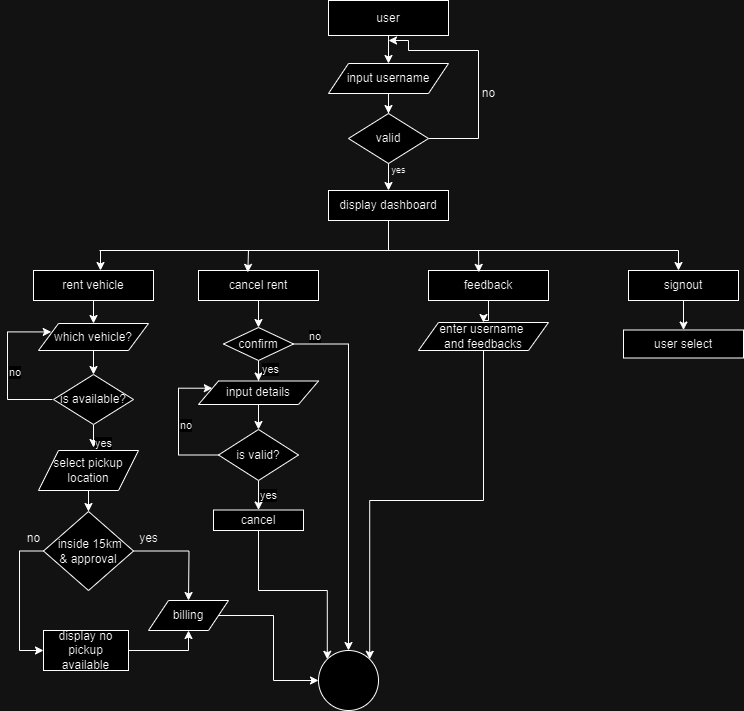

The diagram above was exported from draw.io. Its source (the exported page's mxGraphModel, read from the mxfile embedded in the PNG):
<mxGraphModel dx="1050" dy="1738" grid="1" gridSize="10" guides="1" tooltips="1" connect="1" arrows="1" fold="1" page="1" pageScale="1" pageWidth="827" pageHeight="1169" math="0" shadow="0">
  <root>
    <mxCell id="WIyWlLk6GJQsqaUBKTNV-0" />
    <mxCell id="WIyWlLk6GJQsqaUBKTNV-1" parent="WIyWlLk6GJQsqaUBKTNV-0" />
    <mxCell id="2b3LfyFu2BLZqyB4DEFY-2" value="" style="edgeStyle=orthogonalEdgeStyle;rounded=0;orthogonalLoop=1;jettySize=auto;html=1;" parent="WIyWlLk6GJQsqaUBKTNV-1" source="2b3LfyFu2BLZqyB4DEFY-0" target="2b3LfyFu2BLZqyB4DEFY-1" edge="1">
      <mxGeometry relative="1" as="geometry" />
    </mxCell>
    <mxCell id="2b3LfyFu2BLZqyB4DEFY-0" value="user" style="rounded=0;whiteSpace=wrap;html=1;" parent="WIyWlLk6GJQsqaUBKTNV-1" vertex="1">
      <mxGeometry x="330" y="-1150" width="120" height="35" as="geometry" />
    </mxCell>
    <mxCell id="2b3LfyFu2BLZqyB4DEFY-4" value="" style="edgeStyle=orthogonalEdgeStyle;rounded=0;orthogonalLoop=1;jettySize=auto;html=1;" parent="WIyWlLk6GJQsqaUBKTNV-1" source="2b3LfyFu2BLZqyB4DEFY-1" target="2b3LfyFu2BLZqyB4DEFY-3" edge="1">
      <mxGeometry relative="1" as="geometry" />
    </mxCell>
    <mxCell id="2b3LfyFu2BLZqyB4DEFY-1" value="input username" style="shape=parallelogram;perimeter=parallelogramPerimeter;whiteSpace=wrap;html=1;fixedSize=1;rounded=0;" parent="WIyWlLk6GJQsqaUBKTNV-1" vertex="1">
      <mxGeometry x="330" y="-1087" width="120" height="30" as="geometry" />
    </mxCell>
    <mxCell id="xlmZA3E2sJbtWLaRe-Kv-0" style="edgeStyle=orthogonalEdgeStyle;rounded=0;orthogonalLoop=1;jettySize=auto;html=1;exitX=1;exitY=0.5;exitDx=0;exitDy=0;" parent="WIyWlLk6GJQsqaUBKTNV-1" source="2b3LfyFu2BLZqyB4DEFY-3" edge="1">
      <mxGeometry relative="1" as="geometry">
        <mxPoint x="390" y="-1110" as="targetPoint" />
        <Array as="points">
          <mxPoint x="480" y="-1012" />
          <mxPoint x="480" y="-1100" />
          <mxPoint x="410" y="-1100" />
          <mxPoint x="410" y="-1110" />
        </Array>
      </mxGeometry>
    </mxCell>
    <mxCell id="2b3LfyFu2BLZqyB4DEFY-3" value="valid" style="rhombus;whiteSpace=wrap;html=1;rounded=0;" parent="WIyWlLk6GJQsqaUBKTNV-1" vertex="1">
      <mxGeometry x="350" y="-1037" width="80" height="50" as="geometry" />
    </mxCell>
    <mxCell id="2b3LfyFu2BLZqyB4DEFY-5" value="display dashboard" style="whiteSpace=wrap;html=1;rounded=0;" parent="WIyWlLk6GJQsqaUBKTNV-1" vertex="1">
      <mxGeometry x="330" y="-960" width="120" height="30" as="geometry" />
    </mxCell>
    <mxCell id="2b3LfyFu2BLZqyB4DEFY-7" value="" style="endArrow=none;html=1;rounded=0;" parent="WIyWlLk6GJQsqaUBKTNV-1" edge="1">
      <mxGeometry width="50" height="50" relative="1" as="geometry">
        <mxPoint x="101" y="-900" as="sourcePoint" />
        <mxPoint x="680" y="-900" as="targetPoint" />
      </mxGeometry>
    </mxCell>
    <mxCell id="2b3LfyFu2BLZqyB4DEFY-12" value="" style="endArrow=none;html=1;rounded=0;entryX=0.5;entryY=1;entryDx=0;entryDy=0;" parent="WIyWlLk6GJQsqaUBKTNV-1" target="2b3LfyFu2BLZqyB4DEFY-5" edge="1">
      <mxGeometry width="50" height="50" relative="1" as="geometry">
        <mxPoint x="390" y="-900" as="sourcePoint" />
        <mxPoint x="580" y="-1020" as="targetPoint" />
      </mxGeometry>
    </mxCell>
    <mxCell id="2b3LfyFu2BLZqyB4DEFY-23" value="" style="edgeStyle=orthogonalEdgeStyle;rounded=0;orthogonalLoop=1;jettySize=auto;html=1;" parent="WIyWlLk6GJQsqaUBKTNV-1" source="2b3LfyFu2BLZqyB4DEFY-13" target="2b3LfyFu2BLZqyB4DEFY-22" edge="1">
      <mxGeometry relative="1" as="geometry" />
    </mxCell>
    <mxCell id="2b3LfyFu2BLZqyB4DEFY-13" value="rent vehicle" style="rounded=0;whiteSpace=wrap;html=1;" parent="WIyWlLk6GJQsqaUBKTNV-1" vertex="1">
      <mxGeometry x="35" y="-880" width="120" height="30" as="geometry" />
    </mxCell>
    <mxCell id="2b3LfyFu2BLZqyB4DEFY-31" value="" style="edgeStyle=orthogonalEdgeStyle;rounded=0;orthogonalLoop=1;jettySize=auto;html=1;" parent="WIyWlLk6GJQsqaUBKTNV-1" source="2b3LfyFu2BLZqyB4DEFY-14" target="2b3LfyFu2BLZqyB4DEFY-30" edge="1">
      <mxGeometry relative="1" as="geometry" />
    </mxCell>
    <mxCell id="2b3LfyFu2BLZqyB4DEFY-14" value="cancel rent" style="rounded=0;whiteSpace=wrap;html=1;" parent="WIyWlLk6GJQsqaUBKTNV-1" vertex="1">
      <mxGeometry x="200" y="-880" width="120" height="30" as="geometry" />
    </mxCell>
    <mxCell id="2b3LfyFu2BLZqyB4DEFY-50" value="" style="edgeStyle=orthogonalEdgeStyle;rounded=0;orthogonalLoop=1;jettySize=auto;html=1;" parent="WIyWlLk6GJQsqaUBKTNV-1" source="2b3LfyFu2BLZqyB4DEFY-15" target="2b3LfyFu2BLZqyB4DEFY-49" edge="1">
      <mxGeometry relative="1" as="geometry" />
    </mxCell>
    <mxCell id="2b3LfyFu2BLZqyB4DEFY-15" value="feedback" style="rounded=0;whiteSpace=wrap;html=1;" parent="WIyWlLk6GJQsqaUBKTNV-1" vertex="1">
      <mxGeometry x="430" y="-880" width="120" height="30" as="geometry" />
    </mxCell>
    <mxCell id="2b3LfyFu2BLZqyB4DEFY-52" value="" style="edgeStyle=orthogonalEdgeStyle;rounded=0;orthogonalLoop=1;jettySize=auto;html=1;" parent="WIyWlLk6GJQsqaUBKTNV-1" source="2b3LfyFu2BLZqyB4DEFY-16" target="2b3LfyFu2BLZqyB4DEFY-51" edge="1">
      <mxGeometry relative="1" as="geometry" />
    </mxCell>
    <mxCell id="2b3LfyFu2BLZqyB4DEFY-16" value="signout" style="rounded=0;whiteSpace=wrap;html=1;" parent="WIyWlLk6GJQsqaUBKTNV-1" vertex="1">
      <mxGeometry x="630" y="-880" width="110" height="30" as="geometry" />
    </mxCell>
    <mxCell id="2b3LfyFu2BLZqyB4DEFY-19" value="" style="endArrow=classic;html=1;rounded=0;entryX=0.411;entryY=0.062;entryDx=0;entryDy=0;entryPerimeter=0;" parent="WIyWlLk6GJQsqaUBKTNV-1" target="2b3LfyFu2BLZqyB4DEFY-14" edge="1">
      <mxGeometry width="50" height="50" relative="1" as="geometry">
        <mxPoint x="250" y="-900" as="sourcePoint" />
        <mxPoint x="79" y="-869" as="targetPoint" />
      </mxGeometry>
    </mxCell>
    <mxCell id="2b3LfyFu2BLZqyB4DEFY-20" value="" style="endArrow=classic;html=1;rounded=0;entryX=0.419;entryY=0.062;entryDx=0;entryDy=0;entryPerimeter=0;" parent="WIyWlLk6GJQsqaUBKTNV-1" target="2b3LfyFu2BLZqyB4DEFY-15" edge="1">
      <mxGeometry width="50" height="50" relative="1" as="geometry">
        <mxPoint x="480" y="-900" as="sourcePoint" />
        <mxPoint x="89" y="-859" as="targetPoint" />
      </mxGeometry>
    </mxCell>
    <mxCell id="2b3LfyFu2BLZqyB4DEFY-21" value="" style="endArrow=classic;html=1;rounded=0;entryX=0.5;entryY=0;entryDx=0;entryDy=0;" parent="WIyWlLk6GJQsqaUBKTNV-1" edge="1">
      <mxGeometry width="50" height="50" relative="1" as="geometry">
        <mxPoint x="680" y="-900" as="sourcePoint" />
        <mxPoint x="680" y="-880" as="targetPoint" />
        <Array as="points" />
      </mxGeometry>
    </mxCell>
    <mxCell id="2b3LfyFu2BLZqyB4DEFY-25" value="" style="edgeStyle=orthogonalEdgeStyle;rounded=0;orthogonalLoop=1;jettySize=auto;html=1;" parent="WIyWlLk6GJQsqaUBKTNV-1" source="2b3LfyFu2BLZqyB4DEFY-22" target="2b3LfyFu2BLZqyB4DEFY-24" edge="1">
      <mxGeometry relative="1" as="geometry" />
    </mxCell>
    <mxCell id="2b3LfyFu2BLZqyB4DEFY-22" value="which vehicle?" style="shape=parallelogram;perimeter=parallelogramPerimeter;whiteSpace=wrap;html=1;fixedSize=1;rounded=0;" parent="WIyWlLk6GJQsqaUBKTNV-1" vertex="1">
      <mxGeometry x="40" y="-827" width="110" height="27" as="geometry" />
    </mxCell>
    <mxCell id="2b3LfyFu2BLZqyB4DEFY-27" value="" style="edgeStyle=orthogonalEdgeStyle;rounded=0;orthogonalLoop=1;jettySize=auto;html=1;" parent="WIyWlLk6GJQsqaUBKTNV-1" source="2b3LfyFu2BLZqyB4DEFY-24" edge="1">
      <mxGeometry relative="1" as="geometry">
        <mxPoint x="95" y="-703" as="targetPoint" />
      </mxGeometry>
    </mxCell>
    <mxCell id="2b3LfyFu2BLZqyB4DEFY-41" value="yes" style="edgeLabel;html=1;align=left;verticalAlign=middle;resizable=0;points=[];" parent="2b3LfyFu2BLZqyB4DEFY-27" vertex="1" connectable="0">
      <mxGeometry x="0.5432" relative="1" as="geometry">
        <mxPoint as="offset" />
      </mxGeometry>
    </mxCell>
    <mxCell id="2b3LfyFu2BLZqyB4DEFY-39" style="edgeStyle=orthogonalEdgeStyle;rounded=0;orthogonalLoop=1;jettySize=auto;html=1;exitX=0;exitY=0.5;exitDx=0;exitDy=0;entryX=0;entryY=0.25;entryDx=0;entryDy=0;" parent="WIyWlLk6GJQsqaUBKTNV-1" edge="1">
      <mxGeometry relative="1" as="geometry">
        <mxPoint x="52.75" y="-818.5625" as="targetPoint" />
        <Array as="points">
          <mxPoint x="9" y="-751" />
          <mxPoint x="9" y="-819" />
        </Array>
        <mxPoint x="54" y="-751" as="sourcePoint" />
      </mxGeometry>
    </mxCell>
    <mxCell id="2b3LfyFu2BLZqyB4DEFY-40" value="no" style="edgeLabel;html=1;align=left;verticalAlign=middle;resizable=0;points=[];" parent="2b3LfyFu2BLZqyB4DEFY-39" vertex="1" connectable="0">
      <mxGeometry x="-0.0655" relative="1" as="geometry">
        <mxPoint as="offset" />
      </mxGeometry>
    </mxCell>
    <mxCell id="2b3LfyFu2BLZqyB4DEFY-24" value="is available?" style="rhombus;whiteSpace=wrap;html=1;rounded=0;" parent="WIyWlLk6GJQsqaUBKTNV-1" vertex="1">
      <mxGeometry x="55" y="-776" width="80" height="50" as="geometry" />
    </mxCell>
    <mxCell id="2b3LfyFu2BLZqyB4DEFY-33" value="" style="edgeStyle=orthogonalEdgeStyle;rounded=0;orthogonalLoop=1;jettySize=auto;html=1;" parent="WIyWlLk6GJQsqaUBKTNV-1" source="2b3LfyFu2BLZqyB4DEFY-30" target="2b3LfyFu2BLZqyB4DEFY-32" edge="1">
      <mxGeometry relative="1" as="geometry" />
    </mxCell>
    <mxCell id="2b3LfyFu2BLZqyB4DEFY-45" value="yes" style="edgeLabel;html=1;align=left;verticalAlign=middle;resizable=0;points=[];" parent="2b3LfyFu2BLZqyB4DEFY-33" vertex="1" connectable="0">
      <mxGeometry x="0.5668" y="2" relative="1" as="geometry">
        <mxPoint as="offset" />
      </mxGeometry>
    </mxCell>
    <mxCell id="vAncPWv24U3SUo0ut3m2-4" style="edgeStyle=orthogonalEdgeStyle;rounded=0;orthogonalLoop=1;jettySize=auto;html=1;exitX=1;exitY=0.5;exitDx=0;exitDy=0;" parent="WIyWlLk6GJQsqaUBKTNV-1" source="2b3LfyFu2BLZqyB4DEFY-30" target="vAncPWv24U3SUo0ut3m2-1" edge="1">
      <mxGeometry relative="1" as="geometry" />
    </mxCell>
    <mxCell id="vAncPWv24U3SUo0ut3m2-5" value="&lt;div style=&quot;&quot;&gt;no&lt;/div&gt;" style="edgeLabel;html=1;align=left;verticalAlign=middle;resizable=0;points=[];" parent="vAncPWv24U3SUo0ut3m2-4" connectable="0" vertex="1">
      <mxGeometry x="-0.9018" y="1" relative="1" as="geometry">
        <mxPoint x="-4" y="-7" as="offset" />
      </mxGeometry>
    </mxCell>
    <mxCell id="2b3LfyFu2BLZqyB4DEFY-30" value="confirm" style="rhombus;whiteSpace=wrap;html=1;rounded=0;" parent="WIyWlLk6GJQsqaUBKTNV-1" vertex="1">
      <mxGeometry x="225" y="-823" width="70" height="33" as="geometry" />
    </mxCell>
    <mxCell id="2b3LfyFu2BLZqyB4DEFY-35" value="" style="edgeStyle=orthogonalEdgeStyle;rounded=0;orthogonalLoop=1;jettySize=auto;html=1;" parent="WIyWlLk6GJQsqaUBKTNV-1" source="2b3LfyFu2BLZqyB4DEFY-32" target="2b3LfyFu2BLZqyB4DEFY-34" edge="1">
      <mxGeometry relative="1" as="geometry" />
    </mxCell>
    <mxCell id="2b3LfyFu2BLZqyB4DEFY-32" value="input details" style="shape=parallelogram;perimeter=parallelogramPerimeter;whiteSpace=wrap;html=1;fixedSize=1;rounded=0;" parent="WIyWlLk6GJQsqaUBKTNV-1" vertex="1">
      <mxGeometry x="200" y="-769.5" width="120" height="23.5" as="geometry" />
    </mxCell>
    <mxCell id="2b3LfyFu2BLZqyB4DEFY-37" value="yes" style="edgeStyle=orthogonalEdgeStyle;rounded=0;orthogonalLoop=1;jettySize=auto;html=1;align=left;" parent="WIyWlLk6GJQsqaUBKTNV-1" source="2b3LfyFu2BLZqyB4DEFY-34" target="2b3LfyFu2BLZqyB4DEFY-36" edge="1">
      <mxGeometry relative="1" as="geometry" />
    </mxCell>
    <mxCell id="2b3LfyFu2BLZqyB4DEFY-48" value="no" style="edgeStyle=orthogonalEdgeStyle;rounded=0;orthogonalLoop=1;jettySize=auto;html=1;exitX=0;exitY=0.5;exitDx=0;exitDy=0;entryX=0;entryY=0.25;entryDx=0;entryDy=0;align=left;" parent="WIyWlLk6GJQsqaUBKTNV-1" source="2b3LfyFu2BLZqyB4DEFY-34" target="2b3LfyFu2BLZqyB4DEFY-32" edge="1">
      <mxGeometry relative="1" as="geometry">
        <mxPoint x="150" y="-810" as="targetPoint" />
        <Array as="points">
          <mxPoint x="180" y="-696" />
          <mxPoint x="180" y="-762" />
        </Array>
      </mxGeometry>
    </mxCell>
    <mxCell id="2b3LfyFu2BLZqyB4DEFY-34" value="is valid?" style="rhombus;whiteSpace=wrap;html=1;rounded=0;" parent="WIyWlLk6GJQsqaUBKTNV-1" vertex="1">
      <mxGeometry x="220" y="-721" width="80" height="51" as="geometry" />
    </mxCell>
    <mxCell id="vAncPWv24U3SUo0ut3m2-2" style="edgeStyle=orthogonalEdgeStyle;rounded=0;orthogonalLoop=1;jettySize=auto;html=1;exitX=0.5;exitY=1;exitDx=0;exitDy=0;entryX=0;entryY=0;entryDx=0;entryDy=0;" parent="WIyWlLk6GJQsqaUBKTNV-1" source="2b3LfyFu2BLZqyB4DEFY-36" target="vAncPWv24U3SUo0ut3m2-1" edge="1">
      <mxGeometry relative="1" as="geometry" />
    </mxCell>
    <mxCell id="2b3LfyFu2BLZqyB4DEFY-36" value="cancel" style="whiteSpace=wrap;html=1;rounded=0;" parent="WIyWlLk6GJQsqaUBKTNV-1" vertex="1">
      <mxGeometry x="215" y="-640.5" width="90" height="20.5" as="geometry" />
    </mxCell>
    <mxCell id="2b3LfyFu2BLZqyB4DEFY-55" style="edgeStyle=orthogonalEdgeStyle;rounded=0;orthogonalLoop=1;jettySize=auto;html=1;exitX=0.5;exitY=1;exitDx=0;exitDy=0;entryX=1;entryY=0;entryDx=0;entryDy=0;" parent="WIyWlLk6GJQsqaUBKTNV-1" source="2b3LfyFu2BLZqyB4DEFY-49" target="vAncPWv24U3SUo0ut3m2-1" edge="1">
      <mxGeometry relative="1" as="geometry">
        <mxPoint x="347.14613616188035" y="-581.6446059530028" as="targetPoint" />
      </mxGeometry>
    </mxCell>
    <mxCell id="2b3LfyFu2BLZqyB4DEFY-49" value="enter username&amp;nbsp;&lt;div&gt;and feedbacks&lt;/div&gt;" style="shape=parallelogram;perimeter=parallelogramPerimeter;whiteSpace=wrap;html=1;fixedSize=1;rounded=0;" parent="WIyWlLk6GJQsqaUBKTNV-1" vertex="1">
      <mxGeometry x="420" y="-828" width="130" height="28" as="geometry" />
    </mxCell>
    <mxCell id="2b3LfyFu2BLZqyB4DEFY-51" value="user select" style="whiteSpace=wrap;html=1;rounded=0;" parent="WIyWlLk6GJQsqaUBKTNV-1" vertex="1">
      <mxGeometry x="625" y="-820.5" width="120" height="28" as="geometry" />
    </mxCell>
    <mxCell id="vAncPWv24U3SUo0ut3m2-1" value="" style="ellipse;whiteSpace=wrap;html=1;aspect=fixed;" parent="WIyWlLk6GJQsqaUBKTNV-1" vertex="1">
      <mxGeometry x="320" y="-500" width="60" height="60" as="geometry" />
    </mxCell>
    <mxCell id="2b3LfyFu2BLZqyB4DEFY-6" value="&lt;div style=&quot;&quot;&gt;&lt;br&gt;&lt;/div&gt;" style="edgeStyle=orthogonalEdgeStyle;rounded=0;orthogonalLoop=1;jettySize=auto;html=1;align=left;" parent="WIyWlLk6GJQsqaUBKTNV-1" source="2b3LfyFu2BLZqyB4DEFY-3" target="2b3LfyFu2BLZqyB4DEFY-5" edge="1">
      <mxGeometry relative="1" as="geometry" />
    </mxCell>
    <mxCell id="vAncPWv24U3SUo0ut3m2-12" value="yes" style="text;html=1;align=center;verticalAlign=middle;resizable=0;points=[];autosize=1;strokeColor=none;fillColor=none;fontSize=9;" parent="WIyWlLk6GJQsqaUBKTNV-1" vertex="1">
      <mxGeometry x="380" y="-990" width="40" height="20" as="geometry" />
    </mxCell>
    <mxCell id="xlmZA3E2sJbtWLaRe-Kv-1" value="no" style="text;html=1;align=center;verticalAlign=middle;resizable=0;points=[];autosize=1;strokeColor=none;fillColor=none;" parent="WIyWlLk6GJQsqaUBKTNV-1" vertex="1">
      <mxGeometry x="470" y="-1072" width="40" height="30" as="geometry" />
    </mxCell>
    <mxCell id="xlmZA3E2sJbtWLaRe-Kv-2" value="" style="endArrow=classic;html=1;rounded=0;entryX=0.75;entryY=0;entryDx=0;entryDy=0;" parent="WIyWlLk6GJQsqaUBKTNV-1" edge="1">
      <mxGeometry width="50" height="50" relative="1" as="geometry">
        <mxPoint x="102" y="-900" as="sourcePoint" />
        <mxPoint x="102" y="-880" as="targetPoint" />
      </mxGeometry>
    </mxCell>
    <mxCell id="xlmZA3E2sJbtWLaRe-Kv-7" value="" style="edgeStyle=orthogonalEdgeStyle;rounded=0;orthogonalLoop=1;jettySize=auto;html=1;" parent="WIyWlLk6GJQsqaUBKTNV-1" source="xlmZA3E2sJbtWLaRe-Kv-5" target="xlmZA3E2sJbtWLaRe-Kv-6" edge="1">
      <mxGeometry relative="1" as="geometry" />
    </mxCell>
    <mxCell id="xlmZA3E2sJbtWLaRe-Kv-5" value="select pickup&lt;div&gt;location&lt;/div&gt;" style="shape=parallelogram;perimeter=parallelogramPerimeter;whiteSpace=wrap;html=1;fixedSize=1;" parent="WIyWlLk6GJQsqaUBKTNV-1" vertex="1">
      <mxGeometry x="40" y="-700" width="100" height="40" as="geometry" />
    </mxCell>
    <mxCell id="xlmZA3E2sJbtWLaRe-Kv-8" style="edgeStyle=orthogonalEdgeStyle;rounded=0;orthogonalLoop=1;jettySize=auto;html=1;exitX=0;exitY=0.5;exitDx=0;exitDy=0;" parent="WIyWlLk6GJQsqaUBKTNV-1" source="xlmZA3E2sJbtWLaRe-Kv-6" edge="1">
      <mxGeometry relative="1" as="geometry">
        <mxPoint x="45" y="-500" as="targetPoint" />
        <Array as="points">
          <mxPoint x="21" y="-599" />
        </Array>
      </mxGeometry>
    </mxCell>
    <mxCell id="xlmZA3E2sJbtWLaRe-Kv-11" style="edgeStyle=orthogonalEdgeStyle;rounded=0;orthogonalLoop=1;jettySize=auto;html=1;exitX=1;exitY=0.5;exitDx=0;exitDy=0;" parent="WIyWlLk6GJQsqaUBKTNV-1" source="xlmZA3E2sJbtWLaRe-Kv-6" edge="1">
      <mxGeometry relative="1" as="geometry">
        <mxPoint x="190" y="-550" as="targetPoint" />
      </mxGeometry>
    </mxCell>
    <mxCell id="xlmZA3E2sJbtWLaRe-Kv-6" value="&lt;div&gt;&amp;nbsp;inside 15km&lt;/div&gt;&lt;div&gt;&amp;amp; approval&lt;/div&gt;" style="rhombus;whiteSpace=wrap;html=1;" parent="WIyWlLk6GJQsqaUBKTNV-1" vertex="1">
      <mxGeometry x="45" y="-639" width="90" height="79" as="geometry" />
    </mxCell>
    <mxCell id="xlmZA3E2sJbtWLaRe-Kv-9" value="no" style="text;html=1;align=center;verticalAlign=middle;resizable=0;points=[];autosize=1;strokeColor=none;fillColor=none;" parent="WIyWlLk6GJQsqaUBKTNV-1" vertex="1">
      <mxGeometry x="15" y="-627" width="40" height="30" as="geometry" />
    </mxCell>
    <mxCell id="xlmZA3E2sJbtWLaRe-Kv-14" style="edgeStyle=orthogonalEdgeStyle;rounded=0;orthogonalLoop=1;jettySize=auto;html=1;exitX=1;exitY=0.5;exitDx=0;exitDy=0;entryX=0.5;entryY=1;entryDx=0;entryDy=0;" parent="WIyWlLk6GJQsqaUBKTNV-1" source="xlmZA3E2sJbtWLaRe-Kv-10" target="xlmZA3E2sJbtWLaRe-Kv-12" edge="1">
      <mxGeometry relative="1" as="geometry" />
    </mxCell>
    <mxCell id="xlmZA3E2sJbtWLaRe-Kv-10" value="display no&lt;div&gt;pickup available&lt;/div&gt;" style="rounded=0;whiteSpace=wrap;html=1;" parent="WIyWlLk6GJQsqaUBKTNV-1" vertex="1">
      <mxGeometry x="45" y="-520" width="85" height="40" as="geometry" />
    </mxCell>
    <mxCell id="xlmZA3E2sJbtWLaRe-Kv-15" style="edgeStyle=orthogonalEdgeStyle;rounded=0;orthogonalLoop=1;jettySize=auto;html=1;exitX=1;exitY=0.5;exitDx=0;exitDy=0;entryX=0;entryY=0.5;entryDx=0;entryDy=0;" parent="WIyWlLk6GJQsqaUBKTNV-1" source="xlmZA3E2sJbtWLaRe-Kv-12" target="vAncPWv24U3SUo0ut3m2-1" edge="1">
      <mxGeometry relative="1" as="geometry" />
    </mxCell>
    <mxCell id="xlmZA3E2sJbtWLaRe-Kv-12" value="billing" style="shape=parallelogram;perimeter=parallelogramPerimeter;whiteSpace=wrap;html=1;fixedSize=1;" parent="WIyWlLk6GJQsqaUBKTNV-1" vertex="1">
      <mxGeometry x="150" y="-550" width="80" height="30" as="geometry" />
    </mxCell>
    <mxCell id="xlmZA3E2sJbtWLaRe-Kv-13" value="yes" style="text;html=1;align=center;verticalAlign=middle;resizable=0;points=[];autosize=1;strokeColor=none;fillColor=none;" parent="WIyWlLk6GJQsqaUBKTNV-1" vertex="1">
      <mxGeometry x="130" y="-627" width="40" height="30" as="geometry" />
    </mxCell>
  </root>
</mxGraphModel>